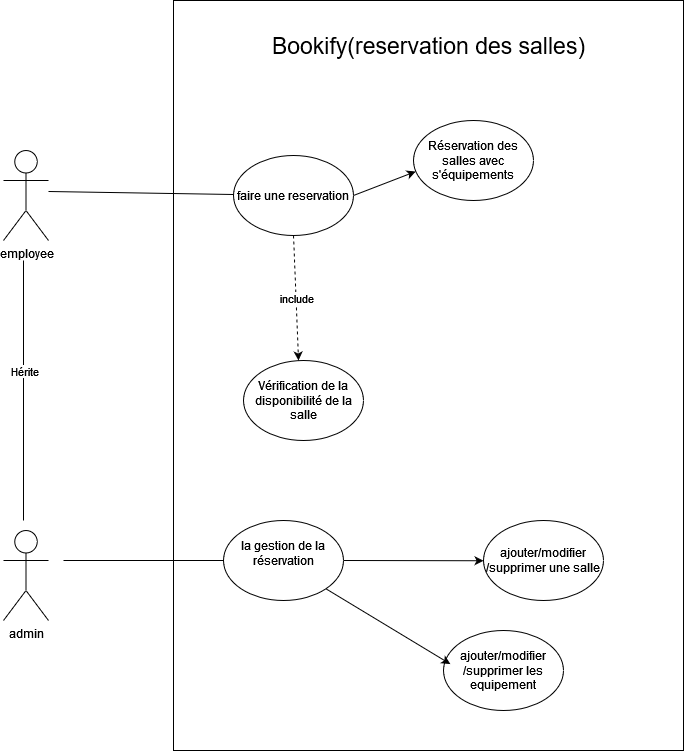

The diagram above was exported from draw.io. Its source (the exported page's mxGraphModel, read from the mxfile embedded in the PNG):
<mxGraphModel dx="1222" dy="709" grid="1" gridSize="10" guides="1" tooltips="1" connect="1" arrows="1" fold="1" page="1" pageScale="1" pageWidth="1169" pageHeight="827" math="0" shadow="0">
  <root>
    <mxCell id="0" />
    <mxCell id="1" parent="0" />
    <mxCell id="bfub-KUYRgC__kWm6v8e-2" value="" style="rounded=0;whiteSpace=wrap;html=1;direction=south;" parent="1" vertex="1">
      <mxGeometry x="390" y="50" width="510" height="750" as="geometry" />
    </mxCell>
    <mxCell id="bfub-KUYRgC__kWm6v8e-3" value="employee" style="shape=umlActor;verticalLabelPosition=bottom;verticalAlign=top;html=1;outlineConnect=0;" parent="1" vertex="1">
      <mxGeometry x="220" y="200" width="45" height="90" as="geometry" />
    </mxCell>
    <mxCell id="bfub-KUYRgC__kWm6v8e-5" value="&lt;div&gt;admin&lt;/div&gt;&lt;div&gt;&lt;br&gt;&lt;/div&gt;" style="shape=umlActor;verticalLabelPosition=bottom;verticalAlign=top;html=1;outlineConnect=0;" parent="1" vertex="1">
      <mxGeometry x="220" y="580" width="45" height="90" as="geometry" />
    </mxCell>
    <mxCell id="bfub-KUYRgC__kWm6v8e-6" value="&lt;font style=&quot;font-size: 23px;&quot;&gt;Bookify(reservation des salles)&lt;/font&gt;" style="text;strokeColor=none;align=center;fillColor=none;html=1;verticalAlign=middle;whiteSpace=wrap;rounded=0;" parent="1" vertex="1">
      <mxGeometry x="473.75" y="80" width="342.5" height="30" as="geometry" />
    </mxCell>
    <mxCell id="bfub-KUYRgC__kWm6v8e-7" value="faire une reservation" style="ellipse;whiteSpace=wrap;html=1;" parent="1" vertex="1">
      <mxGeometry x="450" y="205" width="120" height="80" as="geometry" />
    </mxCell>
    <mxCell id="bfub-KUYRgC__kWm6v8e-8" value="Réservation des salles avec s'équipements" style="ellipse;whiteSpace=wrap;html=1;" parent="1" vertex="1">
      <mxGeometry x="630" y="170" width="120" height="80" as="geometry" />
    </mxCell>
    <mxCell id="bfub-KUYRgC__kWm6v8e-13" value="" style="endArrow=classic;html=1;rounded=0;exitX=1;exitY=0.5;exitDx=0;exitDy=0;entryX=0.018;entryY=0.638;entryDx=0;entryDy=0;entryPerimeter=0;" parent="1" source="bfub-KUYRgC__kWm6v8e-7" target="bfub-KUYRgC__kWm6v8e-8" edge="1">
      <mxGeometry width="50" height="50" relative="1" as="geometry">
        <mxPoint x="590" y="250" as="sourcePoint" />
        <mxPoint x="640" y="200" as="targetPoint" />
        <Array as="points" />
      </mxGeometry>
    </mxCell>
    <mxCell id="bfub-KUYRgC__kWm6v8e-15" value="" style="endArrow=none;html=1;rounded=0;entryX=0;entryY=0.5;entryDx=0;entryDy=0;" parent="1" edge="1">
      <mxGeometry width="50" height="50" relative="1" as="geometry">
        <mxPoint x="265" y="241" as="sourcePoint" />
        <mxPoint x="450" y="244" as="targetPoint" />
      </mxGeometry>
    </mxCell>
    <mxCell id="bfub-KUYRgC__kWm6v8e-16" value="Vérification de la disponibilité de la salle" style="ellipse;whiteSpace=wrap;html=1;" parent="1" vertex="1">
      <mxGeometry x="460" y="410" width="120" height="80" as="geometry" />
    </mxCell>
    <mxCell id="bfub-KUYRgC__kWm6v8e-17" value="" style="endArrow=classic;html=1;rounded=0;entryX=0.5;entryY=0.125;entryDx=0;entryDy=0;entryPerimeter=0;dashed=1;exitX=0.5;exitY=1;exitDx=0;exitDy=0;" parent="1" source="bfub-KUYRgC__kWm6v8e-7" edge="1">
      <mxGeometry relative="1" as="geometry">
        <mxPoint x="510" y="290" as="sourcePoint" />
        <mxPoint x="515" y="410" as="targetPoint" />
      </mxGeometry>
    </mxCell>
    <mxCell id="bfub-KUYRgC__kWm6v8e-18" value="include" style="edgeLabel;resizable=0;html=1;align=center;verticalAlign=middle;" parent="bfub-KUYRgC__kWm6v8e-17" connectable="0" vertex="1">
      <mxGeometry relative="1" as="geometry" />
    </mxCell>
    <mxCell id="bfub-KUYRgC__kWm6v8e-21" value="" style="endArrow=none;html=1;rounded=0;" parent="1" target="bfub-KUYRgC__kWm6v8e-23" edge="1">
      <mxGeometry width="50" height="50" relative="1" as="geometry">
        <mxPoint x="280" y="610" as="sourcePoint" />
        <mxPoint x="500" y="610" as="targetPoint" />
      </mxGeometry>
    </mxCell>
    <mxCell id="bfub-KUYRgC__kWm6v8e-23" value="&#10;la gestion de la réservation&#10;&#10;" style="ellipse;whiteSpace=wrap;html=1;" parent="1" vertex="1">
      <mxGeometry x="440" y="570" width="120" height="80" as="geometry" />
    </mxCell>
    <mxCell id="bfub-KUYRgC__kWm6v8e-25" value="" style="endArrow=classic;html=1;rounded=0;entryX=0.747;entryY=0.392;entryDx=0;entryDy=0;entryPerimeter=0;" parent="1" target="bfub-KUYRgC__kWm6v8e-2" edge="1">
      <mxGeometry width="50" height="50" relative="1" as="geometry">
        <mxPoint x="560" y="610" as="sourcePoint" />
        <mxPoint x="610" y="560" as="targetPoint" />
      </mxGeometry>
    </mxCell>
    <mxCell id="bfub-KUYRgC__kWm6v8e-26" value="ajouter/modifier/supprimer une salle" style="ellipse;whiteSpace=wrap;html=1;" parent="1" vertex="1">
      <mxGeometry x="700" y="570" width="120" height="80" as="geometry" />
    </mxCell>
    <mxCell id="bfub-KUYRgC__kWm6v8e-28" value="" style="endArrow=none;html=1;rounded=0;" parent="1" edge="1">
      <mxGeometry width="50" height="50" relative="1" as="geometry">
        <mxPoint x="240" y="570" as="sourcePoint" />
        <mxPoint x="240" y="310" as="targetPoint" />
      </mxGeometry>
    </mxCell>
    <mxCell id="bfub-KUYRgC__kWm6v8e-29" value="Hérite" style="edgeLabel;html=1;align=center;verticalAlign=middle;resizable=0;points=[];" parent="bfub-KUYRgC__kWm6v8e-28" vertex="1" connectable="0">
      <mxGeometry x="0.1564" relative="1" as="geometry">
        <mxPoint as="offset" />
      </mxGeometry>
    </mxCell>
    <mxCell id="bfub-KUYRgC__kWm6v8e-30" value="ajouter/modifier/supprimer les equipement" style="ellipse;whiteSpace=wrap;html=1;" parent="1" vertex="1">
      <mxGeometry x="660" y="680" width="120" height="80" as="geometry" />
    </mxCell>
    <mxCell id="bfub-KUYRgC__kWm6v8e-32" value="" style="endArrow=classic;html=1;rounded=0;entryX=0.057;entryY=0.419;entryDx=0;entryDy=0;entryPerimeter=0;exitX=1;exitY=1;exitDx=0;exitDy=0;" parent="1" source="bfub-KUYRgC__kWm6v8e-23" target="bfub-KUYRgC__kWm6v8e-30" edge="1">
      <mxGeometry width="50" height="50" relative="1" as="geometry">
        <mxPoint x="580" y="700" as="sourcePoint" />
        <mxPoint x="630" y="650" as="targetPoint" />
      </mxGeometry>
    </mxCell>
  </root>
</mxGraphModel>